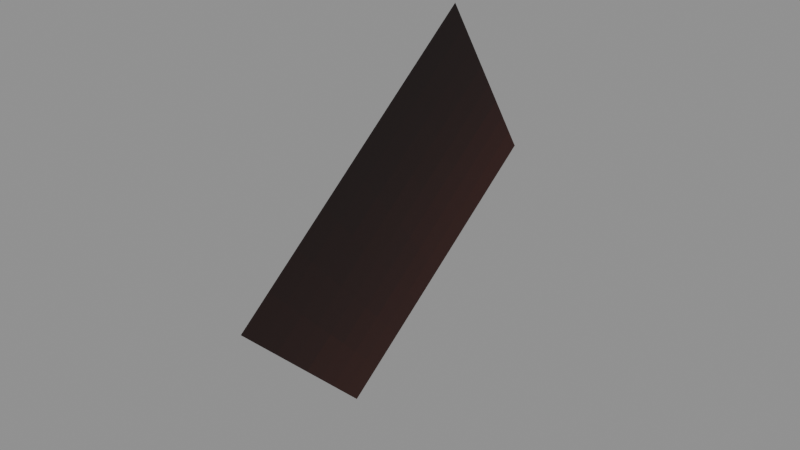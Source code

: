 # Source: Intelligent_Goblin_Duke_Models_Attachments_Armor_Earring_Right.blend  (saved by Blender 5.0.119; exported with 4.5.12 LTS)
import bpy
from mathutils import Matrix  # noqa: F401  (used for matrix-valued properties, if any)

bpy.ops.wm.read_factory_settings(use_empty=True)
scene = bpy.context.scene
scene.name = 'Scene'

# ---- collections
col_widgets = bpy.data.collections.new('Widgets'); scene.collection.children.link(col_widgets)
col_widgets.hide_viewport = True

# ---- images (referenced by path relative to the original .blend; pixels are not part of the script)
import os
ASSET_DIR = os.environ.get("B2B_ASSET_DIR", "")  # directory of the original .blend (textures are referenced by path, not embedded)
HERE = os.path.dirname(os.path.abspath(__file__))  # packed textures are extracted next to this script under _unpacked/

def load_image(name, relpath, width, height, colorspace="sRGB"):
    """Load a texture the original file referenced (path relative to the .blend, or extracted next to this script)."""
    p = next((c for c in (os.path.join(HERE, relpath), os.path.join(ASSET_DIR, relpath)) if relpath and os.path.exists(c)), "")
    if p:
        img = bpy.data.images.load(p, check_existing=True)
        img.name = name
    else:  # same state as the original file: an image datablock whose file is absent (Cycles renders it pink)
        img = bpy.data.images.new(name, width, height)
        img.source = "FILE"
        img.filepath = "//" + (relpath or name)
    img.colorspace_settings.name = colorspace
    return img
img_image_0 = load_image('Image_0', '_unpacked/Image_0.06a8511b.png', 256, 256, 'sRGB')

# ---- materials (node trees are filled in below, after node groups)
mat_material_0 = bpy.data.materials.new('Material_0')

# ---- material node trees
mat_material_0.use_nodes = True; mat_material_0.node_tree.nodes.clear()
_N = mat_material_0.node_tree.nodes; _L = mat_material_0.node_tree.links
n0 = _N.new('ShaderNodeBsdfPrincipled'); n0.name = 'Principled BSDF'; n0.location = (10, 300)
n0.inputs[2].default_value = 1.0
n1 = _N.new('ShaderNodeOutputMaterial'); n1.name = 'Material Output'; n1.location = (300, 300)
n2 = _N.new('NodeFrame'); n2.name = 'Frame'; n2.location = (0, 0)
n2.label = 'Alpha Clip'
n2.width = 150
n3 = _N.new('ShaderNodeMath'); n3.name = 'Math'; n3.location = (-340, -20)
n3.operation = 'SUBTRACT'
n3.inputs[0].default_value = 1.0
n4 = _N.new('ShaderNodeMath'); n4.name = 'Math.001'; n4.location = (-540, -20)
n4.operation = 'LESS_THAN'
n4.inputs[1].default_value = 0.05
n5 = _N.new('ShaderNodeTexImage'); n5.name = 'Image Texture'; n5.location = (-840, 210)
n5.label = 'BASE COLOR'
n5.image = img_image_0
n5.interpolation = 'Closest'
n5.extension = 'EXTEND'
n3.parent = n2
n4.parent = n2
_L.new(n0.outputs[0], n1.inputs[0])
_L.new(n3.outputs[0], n0.inputs[4])
_L.new(n4.outputs[0], n3.inputs[1])
_L.new(n5.outputs[0], n0.inputs[0])
_L.new(n5.outputs[1], n4.inputs[0])
n1.is_active_output = True

# ---- meshes
me_mesh_0 = bpy.data.meshes.new('Mesh_0')
me_mesh_0.from_pydata([(-0.4752, -0.3794, 0.4028), (-0.4752, -0.3794, 0.4027), (-0.8187, -0.03781, 0.5265), (-0.8187, -0.0378, 0.5265), (-0.1321, -0.01844, 0.3588), (-0.1321, -0.01845, 0.3588), (-0.4756, 0.3232, 0.4825), (-0.4755, 0.3232, 0.4826), (-0.1321, -0.01844, 0.3588), (-0.4752, -0.3794, 0.4027), (-0.1321, -0.01845, 0.3588), (-0.4752, -0.3794, 0.4028), (-0.4755, 0.3232, 0.4826), (-0.8187, -0.03781, 0.5265), (-0.4756, 0.3232, 0.4825), (-0.8187, -0.0378, 0.5265), (-0.1321, -0.01845, 0.3588), (-0.4752, -0.3794, 0.4028), (-0.4755, 0.3232, 0.4826), (-0.8187, -0.03781, 0.5265), (-0.4752, -0.3794, 0.4027), (-0.1321, -0.01844, 0.3588), (-0.8187, -0.0378, 0.5265), (-0.4756, 0.3232, 0.4825)], [], [(0, 2, 1), (2, 3, 1), (4, 6, 5), (6, 7, 5), (8, 10, 9), (10, 11, 9), (12, 14, 13), (14, 15, 13), (16, 18, 17), (18, 19, 17), (20, 22, 21), (22, 23, 21)])
me_mesh_0.polygons.foreach_set('use_smooth', [0, 1, 0, 0, 0, 0, 1, 0, 0, 0, 0, 0])
_uv = me_mesh_0.uv_layers.new(name='UVMap')
_uv.uv.foreach_set('vector', [0.0, 1.0, 0.0, 1.0, 0.0, 1.0, 0.0, 1.0, 0.0, 1.0, 0.0, 1.0, 0.0, 1.0, 0.0, 1.0, 0.0, 1.0, 0.0, 1.0, 0.0, 1.0, 0.0, 1.0, 0.0, 1.0, 0.0, 1.0, 0.0, 1.0, 0.0, 1.0, 0.0, 1.0, 0.0, 1.0, 0.0, 1.0, 0.0, 1.0, 0.0, 1.0, 0.0, 1.0, 0.0, 1.0, 0.0, 1.0, 0.003906, 0.9961, 0.003906, 0.9648, 0.03516, 0.9961, 0.003906, 0.9648, 0.03516, 0.9648, 0.03516, 0.9961, 0.003906, 0.9961, 0.003906, 0.9648, 0.03516, 0.9961, 0.003906, 0.9648, 0.03516, 0.9648, 0.03516, 0.9961])
me_mesh_0.materials.append(mat_material_0)
me_mesh_0.update()
me_mesh_0.normals_split_custom_set([tuple(v) for v in zip(*[iter([-0.6863, -0.7219, 0.08796, -0.6863, -0.7219, 0.08796, -0.6863, -0.7219, 0.08796, -0.6864, -0.7219, 0.088, -0.6864, -0.7219, 0.088, -0.6864, -0.7219, 0.088, 0.6864, 0.7219, -0.0878, 0.6864, 0.7219, -0.0878, 0.6864, 0.7219, -0.0878, 0.6864, 0.7219, -0.08791, 0.6864, 0.7219, -0.08791, 0.6864, 0.7219, -0.08791, 0.6867, -0.6835, -0.2475, 0.6867, -0.6835, -0.2475, 0.6867, -0.6835, -0.2475, 0.6869, -0.6833, -0.2475, 0.6869, -0.6833, -0.2475, 0.6869, -0.6833, -0.2475, -0.6871, 0.6832, 0.2474, -0.6871, 0.6832, 0.2474, -0.6871, 0.6832, 0.2474, -0.6869, 0.6832, 0.2478, -0.6869, 0.6832, 0.2478, -0.6869, 0.6832, 0.2478, 0.2388, -0.1094, 0.9649, 0.2388, -0.1094, 0.9649, 0.2388, -0.1094, 0.9649, 0.2388, -0.1094, 0.9649, 0.2388, -0.1094, 0.9649, 0.2388, -0.1094, 0.9649, -0.2388, 0.1094, -0.9649, -0.2388, 0.1094, -0.9649, -0.2388, 0.1094, -0.9649, -0.2388, 0.1094, -0.9649, -0.2388, 0.1094, -0.9649, -0.2388, 0.1094, -0.9649])] * 3)])
me_plane = bpy.data.meshes.new('Plane')
me_plane.from_pydata([(-1.0, -6.123e-17, -1.0), (1.0, -6.123e-17, -1.0), (-1.0, 6.123e-17, 1.0), (1.0, 6.123e-17, 1.0)], [], [(0, 1, 3, 2)])
_uv = me_plane.uv_layers.new(name='UVMap')
_uv.uv.foreach_set('vector', [0.0, 0.0, 1.0, 0.0, 1.0, 1.0, 0.0, 1.0])
me_plane.update()
me_cube = bpy.data.meshes.new('Cube')
me_cube.from_pydata([(-0.9082, 0.4099, -0.1015), (-0.9082, 0.4099, 0.6032), (-0.9082, 0.8353, -0.1015), (-0.9082, 0.8353, 0.6032), (-0.3462, 0.4099, -0.1015), (-0.3462, 0.4099, 0.6032), (-0.3462, 0.8353, -0.1015), (-0.3462, 0.8353, 0.6032)], [], [(0, 1, 3, 2), (2, 3, 7, 6), (6, 7, 5, 4), (4, 5, 1, 0), (2, 6, 4, 0), (7, 3, 1, 5)])
_uv = me_cube.uv_layers.new(name='UVMap')
_uv.uv.foreach_set('vector', [0.375, 0.0, 0.625, 0.0, 0.625, 0.25, 0.375, 0.25, 0.375, 0.25, 0.625, 0.25, 0.625, 0.5, 0.375, 0.5, 0.375, 0.5, 0.625, 0.5, 0.625, 0.75, 0.375, 0.75, 0.375, 0.75, 0.625, 0.75, 0.625, 1.0, 0.375, 1.0, 0.125, 0.5, 0.375, 0.5, 0.375, 0.75, 0.125, 0.75, 0.625, 0.5, 0.875, 0.5, 0.875, 0.75, 0.625, 0.75])
me_cube.update()
arm_armature = bpy.data.armatures.new('Armature')  # bones are not reproduced

# ---- objects
ob_r_ear = bpy.data.objects.new('R-Ear', arm_armature)
ob_mesh_0 = bpy.data.objects.new('Mesh_0', me_mesh_0)
ob_wgt_r_ear = bpy.data.objects.new('WGT-R-Ear', me_plane)
ob_wgt_earring = bpy.data.objects.new('WGT-Earring', me_cube)

# ---- transforms, parenting, visibility, modifiers, constraints
ob_r_ear.location = (0.0, 0.0, 0.875)
ob_r_ear.rotation_mode = 'QUATERNION'
ob_r_ear.rotation_quaternion = (0.7071, 0.0, -0.7071, 0.0)
ob_r_ear.show_in_front = True
ob_mesh_0.parent = ob_r_ear
ob_mesh_0.location = (0.0, 0.0, 0.0)
ob_mesh_0.rotation_mode = 'QUATERNION'
ob_mesh_0.rotation_quaternion = (1.0, 0.0, 0.0, 0.0)
_vg = ob_mesh_0.vertex_groups.new(name='R-Ear')
_vg = ob_mesh_0.vertex_groups.new(name='Earring')
_vg.add([0, 1, 2, 3, 4, 5, 6, 7, 8, 9, 10, 11, 12, 13, 14, 15, 16, 17, 18, 19, 20, 21, 22, 23], 1.0, 'REPLACE')
_m = ob_mesh_0.modifiers.new('Armature', 'ARMATURE')
_m.object = ob_r_ear
ob_wgt_r_ear.location = (0.0, 0.0, 0.0)
ob_wgt_r_ear.hide_render = True
ob_wgt_earring.location = (0.0, 0.0, 0.0)
ob_wgt_earring.hide_render = True

# ---- collection membership
scene.collection.objects.link(ob_r_ear)
scene.collection.objects.link(ob_mesh_0)
col_widgets.objects.link(ob_wgt_r_ear)
col_widgets.objects.link(ob_wgt_earring)

# ---- scene / render settings (as saved in the file)
scene.frame_start = 1; scene.frame_end = 250; scene.frame_set(1)
scene.render.engine = 'BLENDER_EEVEE_NEXT'
scene.render.bake_bias = 0.0
scene.render.bake_samples = 0
scene.cycles.sampling_pattern = 'TABULATED_SOBOL'
scene.eevee.use_volume_custom_range = False
bpy.context.view_layer.update()

# ---- added for rendering (the .blend has no active camera and no usable light): camera, sun + grey world if the file has none
cam_auto = bpy.data.cameras.new('AutoCamera')
cam_auto.lens = 50.0
cam_auto.sensor_width = 36.0
cam_auto.clip_end = 1000.0
ob_auto_camera = bpy.data.objects.new('AutoCamera', cam_auto)
scene.collection.objects.link(ob_auto_camera)
ob_auto_camera.location = (0.479478, -1.13468, 1.13731)
ob_auto_camera.rotation_euler = (1.09748, -7.21219e-08, 0.694738)
scene.camera = ob_auto_camera
light_auto_sun = bpy.data.lights.new('AutoSun', 'SUN')
light_auto_sun.energy = 3.0
light_auto_sun.angle = 0.0523599
ob_auto_sun = bpy.data.objects.new('AutoSun', light_auto_sun)
scene.collection.objects.link(ob_auto_sun)
ob_auto_sun.rotation_euler = (0.872665, 0.174533, 0.523599)
if scene.world is None:
    world_auto = bpy.data.worlds.new('AutoWorld')
    world_auto.color = (0.3, 0.3, 0.3)
    scene.world = world_auto
bpy.context.view_layer.update()
